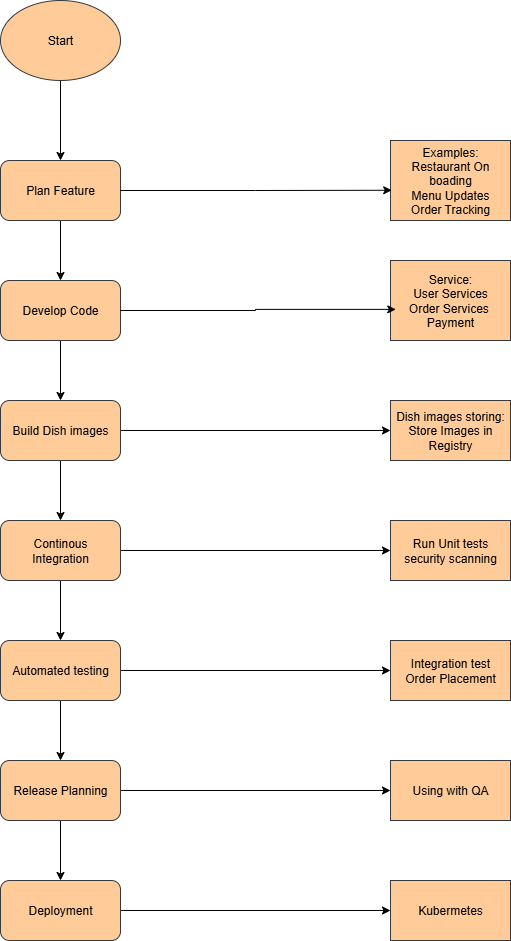

The diagram above was exported from draw.io. Its source (the exported page's mxGraphModel, read from the mxfile embedded in the PNG):
<mxGraphModel dx="1572" dy="918" grid="1" gridSize="10" guides="1" tooltips="1" connect="1" arrows="1" fold="1" page="1" pageScale="1" pageWidth="850" pageHeight="1100" math="0" shadow="0">
  <root>
    <mxCell id="0" />
    <mxCell id="1" parent="0" />
    <mxCell id="y62JD7bsqw68LEPY3o3O-17" style="edgeStyle=orthogonalEdgeStyle;rounded=0;orthogonalLoop=1;jettySize=auto;html=1;exitX=0.5;exitY=1;exitDx=0;exitDy=0;entryX=0.5;entryY=0;entryDx=0;entryDy=0;" edge="1" parent="1" source="y62JD7bsqw68LEPY3o3O-1" target="y62JD7bsqw68LEPY3o3O-2">
      <mxGeometry relative="1" as="geometry" />
    </mxCell>
    <mxCell id="y62JD7bsqw68LEPY3o3O-1" value="Start" style="ellipse;whiteSpace=wrap;html=1;fillColor=#ffcc99;strokeColor=#36393d;" vertex="1" parent="1">
      <mxGeometry x="210" y="40" width="120" height="80" as="geometry" />
    </mxCell>
    <mxCell id="y62JD7bsqw68LEPY3o3O-18" style="edgeStyle=orthogonalEdgeStyle;rounded=0;orthogonalLoop=1;jettySize=auto;html=1;exitX=0.5;exitY=1;exitDx=0;exitDy=0;entryX=0.5;entryY=0;entryDx=0;entryDy=0;" edge="1" parent="1" source="y62JD7bsqw68LEPY3o3O-2" target="y62JD7bsqw68LEPY3o3O-3">
      <mxGeometry relative="1" as="geometry" />
    </mxCell>
    <mxCell id="y62JD7bsqw68LEPY3o3O-2" value="Plan Feature" style="rounded=1;whiteSpace=wrap;html=1;fillColor=#ffcc99;strokeColor=#36393d;" vertex="1" parent="1">
      <mxGeometry x="210" y="200" width="120" height="60" as="geometry" />
    </mxCell>
    <mxCell id="y62JD7bsqw68LEPY3o3O-19" style="edgeStyle=orthogonalEdgeStyle;rounded=0;orthogonalLoop=1;jettySize=auto;html=1;exitX=0.5;exitY=1;exitDx=0;exitDy=0;entryX=0.5;entryY=0;entryDx=0;entryDy=0;" edge="1" parent="1" source="y62JD7bsqw68LEPY3o3O-3" target="y62JD7bsqw68LEPY3o3O-4">
      <mxGeometry relative="1" as="geometry" />
    </mxCell>
    <mxCell id="y62JD7bsqw68LEPY3o3O-3" value="Develop Code" style="rounded=1;whiteSpace=wrap;html=1;fillColor=#ffcc99;strokeColor=#36393d;" vertex="1" parent="1">
      <mxGeometry x="210" y="320" width="120" height="60" as="geometry" />
    </mxCell>
    <mxCell id="y62JD7bsqw68LEPY3o3O-20" style="edgeStyle=orthogonalEdgeStyle;rounded=0;orthogonalLoop=1;jettySize=auto;html=1;exitX=0.5;exitY=1;exitDx=0;exitDy=0;" edge="1" parent="1" source="y62JD7bsqw68LEPY3o3O-4" target="y62JD7bsqw68LEPY3o3O-5">
      <mxGeometry relative="1" as="geometry" />
    </mxCell>
    <mxCell id="y62JD7bsqw68LEPY3o3O-28" style="edgeStyle=orthogonalEdgeStyle;rounded=0;orthogonalLoop=1;jettySize=auto;html=1;exitX=1;exitY=0.5;exitDx=0;exitDy=0;entryX=0;entryY=0.5;entryDx=0;entryDy=0;" edge="1" parent="1" source="y62JD7bsqw68LEPY3o3O-4" target="y62JD7bsqw68LEPY3o3O-12">
      <mxGeometry relative="1" as="geometry" />
    </mxCell>
    <mxCell id="y62JD7bsqw68LEPY3o3O-4" value="Build Dish images" style="rounded=1;whiteSpace=wrap;html=1;fillColor=#ffcc99;strokeColor=#36393d;" vertex="1" parent="1">
      <mxGeometry x="210" y="440" width="120" height="60" as="geometry" />
    </mxCell>
    <mxCell id="y62JD7bsqw68LEPY3o3O-21" style="edgeStyle=orthogonalEdgeStyle;rounded=0;orthogonalLoop=1;jettySize=auto;html=1;exitX=0.5;exitY=1;exitDx=0;exitDy=0;" edge="1" parent="1" source="y62JD7bsqw68LEPY3o3O-5" target="y62JD7bsqw68LEPY3o3O-6">
      <mxGeometry relative="1" as="geometry" />
    </mxCell>
    <mxCell id="y62JD7bsqw68LEPY3o3O-27" style="edgeStyle=orthogonalEdgeStyle;rounded=0;orthogonalLoop=1;jettySize=auto;html=1;exitX=1;exitY=0.5;exitDx=0;exitDy=0;entryX=0;entryY=0.5;entryDx=0;entryDy=0;" edge="1" parent="1" source="y62JD7bsqw68LEPY3o3O-5" target="y62JD7bsqw68LEPY3o3O-13">
      <mxGeometry relative="1" as="geometry" />
    </mxCell>
    <mxCell id="y62JD7bsqw68LEPY3o3O-5" value="Continous&lt;div&gt;Integration&lt;/div&gt;" style="rounded=1;whiteSpace=wrap;html=1;fillColor=#ffcc99;strokeColor=#36393d;" vertex="1" parent="1">
      <mxGeometry x="210" y="560" width="120" height="60" as="geometry" />
    </mxCell>
    <mxCell id="y62JD7bsqw68LEPY3o3O-22" style="edgeStyle=orthogonalEdgeStyle;rounded=0;orthogonalLoop=1;jettySize=auto;html=1;exitX=0.5;exitY=1;exitDx=0;exitDy=0;entryX=0.5;entryY=0;entryDx=0;entryDy=0;" edge="1" parent="1" source="y62JD7bsqw68LEPY3o3O-6" target="y62JD7bsqw68LEPY3o3O-7">
      <mxGeometry relative="1" as="geometry" />
    </mxCell>
    <mxCell id="y62JD7bsqw68LEPY3o3O-26" style="edgeStyle=orthogonalEdgeStyle;rounded=0;orthogonalLoop=1;jettySize=auto;html=1;exitX=1;exitY=0.5;exitDx=0;exitDy=0;" edge="1" parent="1" source="y62JD7bsqw68LEPY3o3O-6" target="y62JD7bsqw68LEPY3o3O-14">
      <mxGeometry relative="1" as="geometry" />
    </mxCell>
    <mxCell id="y62JD7bsqw68LEPY3o3O-6" value="Automated testing" style="rounded=1;whiteSpace=wrap;html=1;fillColor=#ffcc99;strokeColor=#36393d;" vertex="1" parent="1">
      <mxGeometry x="210" y="680" width="120" height="60" as="geometry" />
    </mxCell>
    <mxCell id="y62JD7bsqw68LEPY3o3O-23" style="edgeStyle=orthogonalEdgeStyle;rounded=0;orthogonalLoop=1;jettySize=auto;html=1;exitX=0.5;exitY=1;exitDx=0;exitDy=0;entryX=0.5;entryY=0;entryDx=0;entryDy=0;" edge="1" parent="1" source="y62JD7bsqw68LEPY3o3O-7" target="y62JD7bsqw68LEPY3o3O-8">
      <mxGeometry relative="1" as="geometry" />
    </mxCell>
    <mxCell id="y62JD7bsqw68LEPY3o3O-25" style="edgeStyle=orthogonalEdgeStyle;rounded=0;orthogonalLoop=1;jettySize=auto;html=1;exitX=1;exitY=0.5;exitDx=0;exitDy=0;" edge="1" parent="1" source="y62JD7bsqw68LEPY3o3O-7" target="y62JD7bsqw68LEPY3o3O-15">
      <mxGeometry relative="1" as="geometry" />
    </mxCell>
    <mxCell id="y62JD7bsqw68LEPY3o3O-7" value="Release Planning" style="rounded=1;whiteSpace=wrap;html=1;fillColor=#ffcc99;strokeColor=#36393d;" vertex="1" parent="1">
      <mxGeometry x="210" y="800" width="120" height="60" as="geometry" />
    </mxCell>
    <mxCell id="y62JD7bsqw68LEPY3o3O-24" style="edgeStyle=orthogonalEdgeStyle;rounded=0;orthogonalLoop=1;jettySize=auto;html=1;exitX=1;exitY=0.5;exitDx=0;exitDy=0;entryX=0;entryY=0.5;entryDx=0;entryDy=0;" edge="1" parent="1" source="y62JD7bsqw68LEPY3o3O-8" target="y62JD7bsqw68LEPY3o3O-16">
      <mxGeometry relative="1" as="geometry" />
    </mxCell>
    <mxCell id="y62JD7bsqw68LEPY3o3O-8" value="Deployment" style="rounded=1;whiteSpace=wrap;html=1;fillColor=#ffcc99;strokeColor=#36393d;" vertex="1" parent="1">
      <mxGeometry x="210" y="920" width="120" height="60" as="geometry" />
    </mxCell>
    <mxCell id="y62JD7bsqw68LEPY3o3O-10" value="Examples:&lt;div&gt;Restaurant On boading&lt;/div&gt;&lt;div&gt;Menu Updates&lt;/div&gt;&lt;div&gt;Order Tracking&lt;/div&gt;" style="rounded=0;whiteSpace=wrap;html=1;fillColor=#ffcc99;strokeColor=#36393d;" vertex="1" parent="1">
      <mxGeometry x="600" y="180" width="120" height="80" as="geometry" />
    </mxCell>
    <mxCell id="y62JD7bsqw68LEPY3o3O-11" value="Service:&lt;div&gt;User Services&lt;/div&gt;&lt;div&gt;Order Services&amp;nbsp;&lt;/div&gt;&lt;div&gt;Payment&lt;/div&gt;" style="rounded=0;whiteSpace=wrap;html=1;fillColor=#ffcc99;strokeColor=#36393d;" vertex="1" parent="1">
      <mxGeometry x="600" y="300" width="120" height="80" as="geometry" />
    </mxCell>
    <mxCell id="y62JD7bsqw68LEPY3o3O-12" value="Dish images storing:&lt;div&gt;Store Images in Registry&lt;/div&gt;" style="rounded=0;whiteSpace=wrap;html=1;fillColor=#ffcc99;strokeColor=#36393d;" vertex="1" parent="1">
      <mxGeometry x="600" y="440" width="120" height="60" as="geometry" />
    </mxCell>
    <mxCell id="y62JD7bsqw68LEPY3o3O-13" value="Run Unit tests&lt;div&gt;security scanning&lt;/div&gt;" style="rounded=0;whiteSpace=wrap;html=1;fillColor=#ffcc99;strokeColor=#36393d;" vertex="1" parent="1">
      <mxGeometry x="600" y="560" width="120" height="60" as="geometry" />
    </mxCell>
    <mxCell id="y62JD7bsqw68LEPY3o3O-14" value="Integration test&lt;div&gt;Order Placement&lt;/div&gt;" style="rounded=0;whiteSpace=wrap;html=1;fillColor=#ffcc99;strokeColor=#36393d;" vertex="1" parent="1">
      <mxGeometry x="600" y="680" width="120" height="60" as="geometry" />
    </mxCell>
    <mxCell id="y62JD7bsqw68LEPY3o3O-15" value="Using with QA" style="rounded=0;whiteSpace=wrap;html=1;fillColor=#ffcc99;strokeColor=#36393d;" vertex="1" parent="1">
      <mxGeometry x="600" y="800" width="120" height="60" as="geometry" />
    </mxCell>
    <mxCell id="y62JD7bsqw68LEPY3o3O-16" value="Kubermetes" style="rounded=0;whiteSpace=wrap;html=1;fillColor=#ffcc99;strokeColor=#36393d;" vertex="1" parent="1">
      <mxGeometry x="600" y="920" width="120" height="60" as="geometry" />
    </mxCell>
    <mxCell id="y62JD7bsqw68LEPY3o3O-29" style="edgeStyle=orthogonalEdgeStyle;rounded=0;orthogonalLoop=1;jettySize=auto;html=1;exitX=1;exitY=0.5;exitDx=0;exitDy=0;entryX=0.044;entryY=0.611;entryDx=0;entryDy=0;entryPerimeter=0;" edge="1" parent="1" source="y62JD7bsqw68LEPY3o3O-3" target="y62JD7bsqw68LEPY3o3O-11">
      <mxGeometry relative="1" as="geometry" />
    </mxCell>
    <mxCell id="y62JD7bsqw68LEPY3o3O-30" style="edgeStyle=orthogonalEdgeStyle;rounded=0;orthogonalLoop=1;jettySize=auto;html=1;exitX=1;exitY=0.5;exitDx=0;exitDy=0;entryX=0.01;entryY=0.622;entryDx=0;entryDy=0;entryPerimeter=0;" edge="1" parent="1" source="y62JD7bsqw68LEPY3o3O-2" target="y62JD7bsqw68LEPY3o3O-10">
      <mxGeometry relative="1" as="geometry" />
    </mxCell>
  </root>
</mxGraphModel>